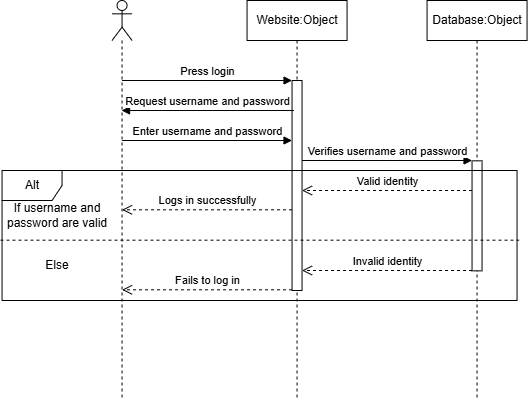

The diagram above was exported from draw.io. Its source (the exported page's mxGraphModel, read from the mxfile embedded in the PNG):
<mxGraphModel dx="1414" dy="743" grid="1" gridSize="10" guides="1" tooltips="1" connect="1" arrows="1" fold="1" page="1" pageScale="1" pageWidth="850" pageHeight="1100" math="0" shadow="0">
  <root>
    <mxCell id="0" />
    <mxCell id="1" parent="0" />
    <mxCell id="aM9ryv3xv72pqoxQDRHE-5" parent="1" style="shape=umlLifeline;perimeter=lifelinePerimeter;whiteSpace=wrap;html=1;container=0;dropTarget=0;collapsible=0;recursiveResize=0;outlineConnect=0;portConstraint=eastwest;newEdgeStyle={&quot;edgeStyle&quot;:&quot;elbowEdgeStyle&quot;,&quot;elbow&quot;:&quot;vertical&quot;,&quot;curved&quot;:0,&quot;rounded&quot;:0};" value="Website:Object" vertex="1">
      <mxGeometry height="400" width="100" x="408.55" y="40" as="geometry" />
    </mxCell>
    <mxCell id="aM9ryv3xv72pqoxQDRHE-6" parent="aM9ryv3xv72pqoxQDRHE-5" style="html=1;points=[];perimeter=orthogonalPerimeter;outlineConnect=0;targetShapes=umlLifeline;portConstraint=eastwest;newEdgeStyle={&quot;edgeStyle&quot;:&quot;elbowEdgeStyle&quot;,&quot;elbow&quot;:&quot;vertical&quot;,&quot;curved&quot;:0,&quot;rounded&quot;:0};" value="" vertex="1">
      <mxGeometry height="210" width="10" x="45" y="80" as="geometry" />
    </mxCell>
    <mxCell id="aM9ryv3xv72pqoxQDRHE-7" edge="1" parent="1" style="html=1;verticalAlign=bottom;endArrow=block;edgeStyle=elbowEdgeStyle;elbow=horizontal;curved=0;rounded=0;" target="aM9ryv3xv72pqoxQDRHE-6" value="Press login">
      <mxGeometry relative="1" as="geometry">
        <Array as="points">
          <mxPoint x="368.55" y="120" />
        </Array>
        <mxPoint x="283.55" y="120" as="sourcePoint" />
      </mxGeometry>
    </mxCell>
    <mxCell id="l0ot8dDkp0Mm4Yns702I-3" parent="1" style="shape=umlLifeline;perimeter=lifelinePerimeter;whiteSpace=wrap;html=1;container=1;dropTarget=0;collapsible=0;recursiveResize=0;outlineConnect=0;portConstraint=eastwest;newEdgeStyle={&quot;curved&quot;:0,&quot;rounded&quot;:0};participant=umlActor;" value="" vertex="1">
      <mxGeometry height="400" width="20" x="273.55" y="40" as="geometry" />
    </mxCell>
    <mxCell id="l0ot8dDkp0Mm4Yns702I-4" edge="1" parent="1" style="html=1;verticalAlign=bottom;endArrow=block;edgeStyle=elbowEdgeStyle;elbow=vertical;curved=0;rounded=0;" value="Enter username and password">
      <mxGeometry relative="1" as="geometry">
        <Array as="points">
          <mxPoint x="368.55" y="180" />
        </Array>
        <mxPoint x="283.55" y="180" as="sourcePoint" />
        <mxPoint x="453.55" y="180" as="targetPoint" />
      </mxGeometry>
    </mxCell>
    <mxCell id="l0ot8dDkp0Mm4Yns702I-5" edge="1" parent="1" style="html=1;verticalAlign=bottom;endArrow=block;edgeStyle=elbowEdgeStyle;elbow=vertical;curved=0;rounded=0;" value="Verifies username and password">
      <mxGeometry relative="1" as="geometry">
        <Array as="points">
          <mxPoint x="548.55" y="200" />
        </Array>
        <mxPoint x="463.55" y="200" as="sourcePoint" />
        <mxPoint x="633.55" y="200" as="targetPoint" />
      </mxGeometry>
    </mxCell>
    <mxCell id="l0ot8dDkp0Mm4Yns702I-8" parent="1" style="shape=umlLifeline;perimeter=lifelinePerimeter;whiteSpace=wrap;html=1;container=0;dropTarget=0;collapsible=0;recursiveResize=0;outlineConnect=0;portConstraint=eastwest;newEdgeStyle={&quot;edgeStyle&quot;:&quot;elbowEdgeStyle&quot;,&quot;elbow&quot;:&quot;vertical&quot;,&quot;curved&quot;:0,&quot;rounded&quot;:0};" value="Database:Object" vertex="1">
      <mxGeometry height="400" width="100" x="588.55" y="40" as="geometry" />
    </mxCell>
    <mxCell id="l0ot8dDkp0Mm4Yns702I-9" parent="l0ot8dDkp0Mm4Yns702I-8" style="html=1;points=[];perimeter=orthogonalPerimeter;outlineConnect=0;targetShapes=umlLifeline;portConstraint=eastwest;newEdgeStyle={&quot;edgeStyle&quot;:&quot;elbowEdgeStyle&quot;,&quot;elbow&quot;:&quot;vertical&quot;,&quot;curved&quot;:0,&quot;rounded&quot;:0};" value="" vertex="1">
      <mxGeometry height="110" width="10" x="45" y="160.34" as="geometry" />
    </mxCell>
    <mxCell id="l0ot8dDkp0Mm4Yns702I-10" parent="1" style="shape=umlFrame;whiteSpace=wrap;html=1;pointerEvents=0;" value="Alt" vertex="1">
      <mxGeometry height="130" width="515" x="163.55" y="210" as="geometry" />
    </mxCell>
    <mxCell id="l0ot8dDkp0Mm4Yns702I-12" edge="1" parent="1" source="l0ot8dDkp0Mm4Yns702I-10" style="endArrow=none;dashed=1;html=1;rounded=0;entryX=1.004;entryY=0.536;entryDx=0;entryDy=0;entryPerimeter=0;exitX=-0.003;exitY=0.536;exitDx=0;exitDy=0;exitPerimeter=0;" target="l0ot8dDkp0Mm4Yns702I-10" value="">
      <mxGeometry height="50" relative="1" width="50" as="geometry">
        <mxPoint x="183.55" y="290" as="sourcePoint" />
        <mxPoint x="671.52" y="289.65" as="targetPoint" />
      </mxGeometry>
    </mxCell>
    <mxCell id="l0ot8dDkp0Mm4Yns702I-13" parent="1" style="text;html=1;whiteSpace=wrap;strokeColor=none;fillColor=none;align=center;verticalAlign=middle;rounded=0;" value="If username and password are valid" vertex="1">
      <mxGeometry height="30" width="110" x="163.55" y="240.00000000000003" as="geometry" />
    </mxCell>
    <mxCell id="l0ot8dDkp0Mm4Yns702I-14" parent="1" style="text;html=1;whiteSpace=wrap;strokeColor=none;fillColor=none;align=center;verticalAlign=middle;rounded=0;" value="Else" vertex="1">
      <mxGeometry height="30" width="90" x="173.55" y="290" as="geometry" />
    </mxCell>
    <mxCell id="l0ot8dDkp0Mm4Yns702I-15" edge="1" parent="1" style="html=1;verticalAlign=bottom;endArrow=open;dashed=1;endSize=8;edgeStyle=elbowEdgeStyle;elbow=horizontal;curved=0;rounded=0;" value="Valid identity">
      <mxGeometry relative="1" as="geometry">
        <Array as="points">
          <mxPoint x="558.55" y="230.00000000000014" />
        </Array>
        <mxPoint x="633.55" y="230.00000000000003" as="sourcePoint" />
        <mxPoint x="463.55" y="230.00000000000003" as="targetPoint" />
      </mxGeometry>
    </mxCell>
    <mxCell id="l0ot8dDkp0Mm4Yns702I-16" edge="1" parent="1" style="html=1;verticalAlign=bottom;endArrow=open;dashed=1;endSize=8;edgeStyle=elbowEdgeStyle;elbow=horizontal;curved=0;rounded=0;" value="Logs in successfully">
      <mxGeometry relative="1" as="geometry">
        <Array as="points">
          <mxPoint x="378.55" y="249.3100000000001" />
        </Array>
        <mxPoint x="453.55" y="249.30999999999997" as="sourcePoint" />
        <mxPoint x="283.55" y="249.30999999999997" as="targetPoint" />
      </mxGeometry>
    </mxCell>
    <mxCell id="l0ot8dDkp0Mm4Yns702I-17" edge="1" parent="1" style="html=1;verticalAlign=bottom;endArrow=open;dashed=1;endSize=8;edgeStyle=elbowEdgeStyle;elbow=horizontal;curved=0;rounded=0;" value="Invalid identity">
      <mxGeometry relative="1" as="geometry">
        <Array as="points">
          <mxPoint x="558.55" y="310.0000000000001" />
        </Array>
        <mxPoint x="633.55" y="310" as="sourcePoint" />
        <mxPoint x="463.55" y="310" as="targetPoint" />
      </mxGeometry>
    </mxCell>
    <mxCell id="l0ot8dDkp0Mm4Yns702I-18" edge="1" parent="1" style="html=1;verticalAlign=bottom;endArrow=open;dashed=1;endSize=8;edgeStyle=elbowEdgeStyle;elbow=horizontal;curved=0;rounded=0;" value="Fails to log in">
      <mxGeometry relative="1" as="geometry">
        <Array as="points">
          <mxPoint x="378.55" y="329.31000000000006" />
        </Array>
        <mxPoint x="453.55" y="329.30999999999995" as="sourcePoint" />
        <mxPoint x="283.55" y="329.30999999999995" as="targetPoint" />
      </mxGeometry>
    </mxCell>
    <mxCell id="l0ot8dDkp0Mm4Yns702I-19" edge="1" parent="1" style="html=1;verticalAlign=bottom;endArrow=block;elbow=horizontal;rounded=0;" target="l0ot8dDkp0Mm4Yns702I-3" value="Request username and password">
      <mxGeometry relative="1" as="geometry">
        <mxPoint x="455.43000000000006" y="150.0000000000001" as="sourcePoint" />
        <mxPoint x="282.55034482758606" y="240.0000000000001" as="targetPoint" />
      </mxGeometry>
    </mxCell>
  </root>
</mxGraphModel>